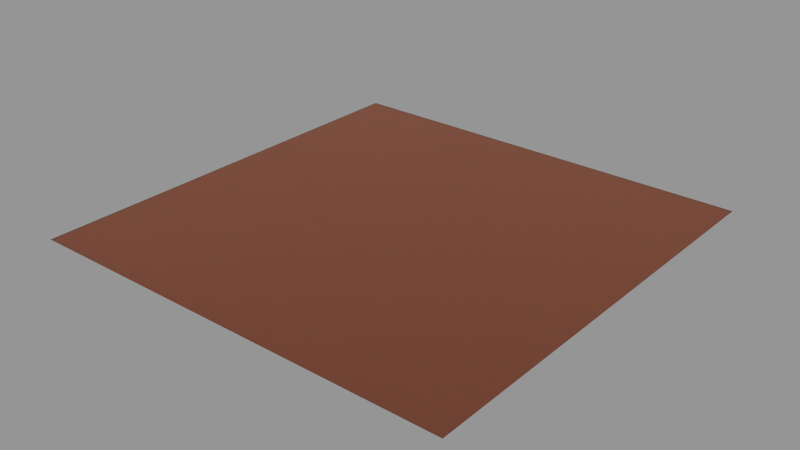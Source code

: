 # Source: skin.blend  (saved by Blender 2.76.2; exported with 4.5.12 LTS)
import bpy
from mathutils import Matrix  # noqa: F401  (used for matrix-valued properties, if any)

bpy.ops.wm.read_factory_settings(use_empty=True)
scene = bpy.context.scene
scene.name = 'Scene'

# ---- collections
col_collection_1 = bpy.data.collections.new('Collection 1'); scene.collection.children.link(col_collection_1)

# ---- materials (node trees are filled in below, after node groups)
mat_sk_african_g = bpy.data.materials.new('SK_african_G')
mat_sk_african_g.alpha_threshold = 0.0
mat_sk_african_g.roughness = 0.5

# ---- node groups
ng_sk_skin_shader = bpy.data.node_groups.new('SK_Skin_Shader', 'ShaderNodeTree')
_s = ng_sk_skin_shader.interface.new_socket(name='Shader', in_out='OUTPUT', socket_type='NodeSocketShader')
_s = ng_sk_skin_shader.interface.new_socket(name='Color', in_out='INPUT', socket_type='NodeSocketColor')
_s.default_value = (0.305, 0.1413, 0.09306, 1.0)
_s = ng_sk_skin_shader.interface.new_socket(name='Scale', in_out='INPUT', socket_type='NodeSocketFloat')
_s.default_value = 0.1
_s.min_value = 0.0
_s.max_value = 1000.0
_s = ng_sk_skin_shader.interface.new_socket(name='Rednes', in_out='INPUT', socket_type='NodeSocketFloat')
_s.subtype = 'FACTOR'
_s.default_value = 0.3
_s.min_value = 0.0
_s.max_value = 1.0
_s = ng_sk_skin_shader.interface.new_socket(name='Yellowness', in_out='INPUT', socket_type='NodeSocketFloat')
_s.subtype = 'FACTOR'
_s.default_value = 0.5
_s.min_value = 0.0
_s.max_value = 1.0
_s = ng_sk_skin_shader.interface.new_socket(name='Flatness', in_out='INPUT', socket_type='NodeSocketFloat')
_s.subtype = 'FACTOR'
_s.default_value = 0.5
_s.min_value = 0.0
_s.max_value = 1.0
_s = ng_sk_skin_shader.interface.new_socket(name='Glossy', in_out='INPUT', socket_type='NodeSocketFloat')
_s.default_value = 0.3
_s.min_value = 0.0
_s.max_value = 1.0
_s = ng_sk_skin_shader.interface.new_socket(name='Glossy Roughness', in_out='INPUT', socket_type='NodeSocketFloat')
_s.subtype = 'FACTOR'
_s.default_value = 0.3
_s.min_value = 0.0
_s.max_value = 1.0
_s = ng_sk_skin_shader.interface.new_socket(name='Glossy Color', in_out='INPUT', socket_type='NodeSocketColor')
_s.default_value = (0.9734, 0.6654, 0.5333, 1.0)
_N = ng_sk_skin_shader.nodes; _L = ng_sk_skin_shader.links
n0 = _N.new('ShaderNodeSubsurfaceScattering'); n0.name = 'Subsurface Scattering.001'; n0.location = (-107, 4)
n1 = _N.new('ShaderNodeSubsurfaceScattering'); n1.name = 'Subsurface Scattering.002'; n1.location = (88, 41)
n2 = _N.new('ShaderNodeMixShader'); n2.name = 'Mix Shader.001'; n2.location = (296, 136)
n3 = _N.new('ShaderNodeMix'); n3.name = 'Mix'; n3.location = (101, -200)
n3.data_type = 'RGBA'
n4 = _N.new('ShaderNodeRGBCurve'); n4.name = 'RGB Curves'; n4.location = (-386, 156)
_c = n4.mapping.curves[0]
while len(_c.points) > 2: _c.points.remove(_c.points[-1])
_c.points[0].location = (0.0, 0.0); _c.points[0].handle_type = 'AUTO'
_c.points[1].location = (0.39545, 0.7); _c.points[1].handle_type = 'AUTO'
_p = _c.points.new(1.0, 1.0); _p.handle_type = 'AUTO'
_c = n4.mapping.curves[1]
while len(_c.points) > 2: _c.points.remove(_c.points[-1])
_c.points[0].location = (0.0, 0.0); _c.points[0].handle_type = 'AUTO'
_c.points[1].location = (1.0, 0.025); _c.points[1].handle_type = 'AUTO'
_c = n4.mapping.curves[2]
while len(_c.points) > 2: _c.points.remove(_c.points[-1])
_c.points[0].location = (0.0, 0.0); _c.points[0].handle_type = 'AUTO'
_c.points[1].location = (1.0, 0.0); _c.points[1].handle_type = 'AUTO'
_c = n4.mapping.curves[3]
while len(_c.points) > 2: _c.points.remove(_c.points[-1])
_c.points[0].location = (0.0, 0.0); _c.points[0].handle_type = 'AUTO'
_c.points[1].location = (0.65909, 0.3625); _c.points[1].handle_type = 'AUTO'
_p = _c.points.new(1.0, 1.0); _p.handle_type = 'AUTO'
n4.mapping.update()
n5 = _N.new('ShaderNodeSubsurfaceScattering'); n5.name = 'Subsurface Scattering'; n5.location = (-108, 221)
n6 = _N.new('NodeGroupOutput'); n6.name = 'Group Output'; n6.location = (863, 0)
n7 = _N.new('NodeGroupInput'); n7.name = 'Group Input'; n7.location = (-866, -129)
n8 = _N.new('ShaderNodeRGBCurve'); n8.name = 'RGB Curves.001'; n8.location = (-669, 153)
_c = n8.mapping.curves[0]
while len(_c.points) > 2: _c.points.remove(_c.points[-1])
_c.points[0].location = (0.0, 0.0); _c.points[0].handle_type = 'AUTO'
_c.points[1].location = (0.16364, 0.24375); _c.points[1].handle_type = 'AUTO'
_p = _c.points.new(1.0, 1.0); _p.handle_type = 'AUTO'
_c = n8.mapping.curves[3]
while len(_c.points) > 2: _c.points.remove(_c.points[-1])
_c.points[0].location = (0.0, 0.0); _c.points[0].handle_type = 'AUTO'
_c.points[1].location = (0.56364, 0.8875); _c.points[1].handle_type = 'AUTO'
_p = _c.points.new(1.0, 1.0); _p.handle_type = 'AUTO'
n8.mapping.update()
n9 = _N.new('ShaderNodeMixShader'); n9.name = 'Mix Shader'; n9.location = (91, 168)
n10 = _N.new('ShaderNodeMixShader'); n10.name = 'Mix Shader.002'; n10.location = (478, 132)
n11 = _N.new('ShaderNodeMixShader'); n11.name = 'Mix Shader.003'; n11.location = (663, 98)
n12 = _N.new('ShaderNodeBsdfDiffuse'); n12.name = 'Diffuse BSDF'; n12.location = (285, -4)
n13 = _N.new('ShaderNodeLayerWeight'); n13.name = 'Layer Weight'; n13.location = (-106, -223)
n13.width = 138
n14 = _N.new('ShaderNodeBsdfAnisotropic'); n14.name = 'Glossy BSDF'; n14.location = (480, 2)
n14.distribution = 'GGX'
n15 = _N.new('ShaderNodeMath'); n15.name = 'Math'; n15.location = (0, 0)
n15.operation = 'POWER'
_L.new(n5.outputs[0], n9.inputs[1])
_L.new(n9.outputs[0], n2.inputs[1])
_L.new(n0.outputs[0], n9.inputs[2])
_L.new(n4.outputs[0], n5.inputs[0])
_L.new(n1.outputs[0], n2.inputs[2])
_L.new(n7.outputs[0], n8.inputs[1])
_L.new(n8.outputs[0], n0.inputs[0])
_L.new(n8.outputs[0], n0.inputs[2])
_L.new(n8.outputs[0], n5.inputs[2])
_L.new(n8.outputs[0], n4.inputs[1])
_L.new(n8.outputs[0], n1.inputs[2])
_L.new(n2.outputs[0], n10.inputs[1])
_L.new(n10.outputs[0], n11.inputs[1])
_L.new(n12.outputs[0], n10.inputs[2])
_L.new(n14.outputs[0], n11.inputs[2])
_L.new(n13.outputs[0], n11.inputs[0])
_L.new(n3.outputs[2], n12.inputs[0])
_L.new(n8.outputs[0], n3.inputs[7])
_L.new(n13.outputs[1], n3.inputs[0])
_L.new(n11.outputs[0], n6.inputs[0])
_L.new(n7.outputs[1], n5.inputs[1])
_L.new(n7.outputs[1], n0.inputs[1])
_L.new(n7.outputs[1], n1.inputs[1])
_L.new(n7.outputs[0], n1.inputs[0])
_L.new(n7.outputs[0], n3.inputs[6])
_L.new(n7.outputs[4], n10.inputs[0])
_L.new(n7.outputs[2], n9.inputs[0])
_L.new(n7.outputs[3], n2.inputs[0])
_L.new(n7.outputs[5], n13.inputs[0])
_L.new(n7.outputs[7], n14.inputs[0])
_L.new(n7.outputs[6], n15.inputs[0])
_L.new(n15.outputs[0], n14.inputs[1])
n6.is_active_output = True

# ---- material node trees
mat_sk_african_g.use_nodes = True; mat_sk_african_g.node_tree.nodes.clear()
_N = mat_sk_african_g.node_tree.nodes; _L = mat_sk_african_g.node_tree.links
n0 = _N.new('ShaderNodeOutputMaterial'); n0.name = 'Material Output'; n0.location = (61, 71)
n1 = _N.new('ShaderNodeGroup'); n1.name = 'Group'; n1.location = (-237, 98)
n1.width = 212
n1.node_tree = ng_sk_skin_shader
n1.inputs[0].default_value = (0.1384, 0.04374, 0.02315, 1.0)
n1.inputs[1].default_value = 0.3
n1.inputs[2].default_value = 0.7
n1.inputs[3].default_value = 1.0
n1.inputs[4].default_value = 0.3
n1.inputs[5].default_value = 0.3
n1.inputs[6].default_value = 0.3
n1.inputs[7].default_value = (0.9734, 0.6654, 0.5333, 1.0)
_L.new(n1.outputs[0], n0.inputs[0])
n0.is_active_output = True

# ---- meshes
me_plane = bpy.data.meshes.new('Plane')
me_plane.from_pydata([(-1.0, -1.0, 0.0), (1.0, -1.0, 0.0), (-1.0, 1.0, 0.0), (1.0, 1.0, 0.0)], [], [(0, 1, 3, 2)])
me_plane.materials.append(mat_sk_african_g)
me_plane.use_remesh_preserve_volume = False
me_plane.use_remesh_preserve_attributes = False
me_plane.use_mirror_vertex_groups = False
me_plane.update()

# ---- objects
ob_plane = bpy.data.objects.new('Plane', me_plane)

# ---- transforms, parenting, visibility, modifiers, constraints
ob_plane.location = (0.0, 0.0, 0.0)
ob_plane.lineart.crease_threshold = 0.0

# ---- collection membership
col_collection_1.objects.link(ob_plane)

# ---- scene / render settings (as saved in the file)
scene.frame_start = 1; scene.frame_end = 250; scene.frame_set(1)
scene.render.engine = 'CYCLES'
scene.render.resolution_percentage = 50
scene.render.dither_intensity = 0.0
scene.cycles.use_denoising = False
scene.cycles.samples = 10
scene.cycles.sampling_pattern = 'TABULATED_SOBOL'
scene.cycles.light_sampling_threshold = 0.0
scene.cycles.use_adaptive_sampling = False
scene.cycles.use_light_tree = False
scene.cycles.blur_glossy = 0.0
scene.cycles.pixel_filter_type = 'GAUSSIAN'
scene.cycles.sample_clamp_indirect = 0.0
scene.view_settings.view_transform = 'Standard'
bpy.context.view_layer.update()

# ---- added for rendering (the .blend has no active camera and no usable light): camera, sun + grey world if the file has none
cam_auto = bpy.data.cameras.new('AutoCamera')
cam_auto.lens = 50.0
cam_auto.sensor_width = 36.0
cam_auto.clip_end = 1000.0
ob_auto_camera = bpy.data.objects.new('AutoCamera', cam_auto)
scene.collection.objects.link(ob_auto_camera)
ob_auto_camera.location = (2.61693, -3.14032, 2.09354)
ob_auto_camera.rotation_euler = (1.09748, -7.21219e-08, 0.694738)
scene.camera = ob_auto_camera
light_auto_sun = bpy.data.lights.new('AutoSun', 'SUN')
light_auto_sun.energy = 3.0
light_auto_sun.angle = 0.0523599
ob_auto_sun = bpy.data.objects.new('AutoSun', light_auto_sun)
scene.collection.objects.link(ob_auto_sun)
ob_auto_sun.rotation_euler = (0.872665, 0.174533, 0.523599)
if scene.world is None:
    world_auto = bpy.data.worlds.new('AutoWorld')
    world_auto.color = (0.3, 0.3, 0.3)
    scene.world = world_auto
bpy.context.view_layer.update()
